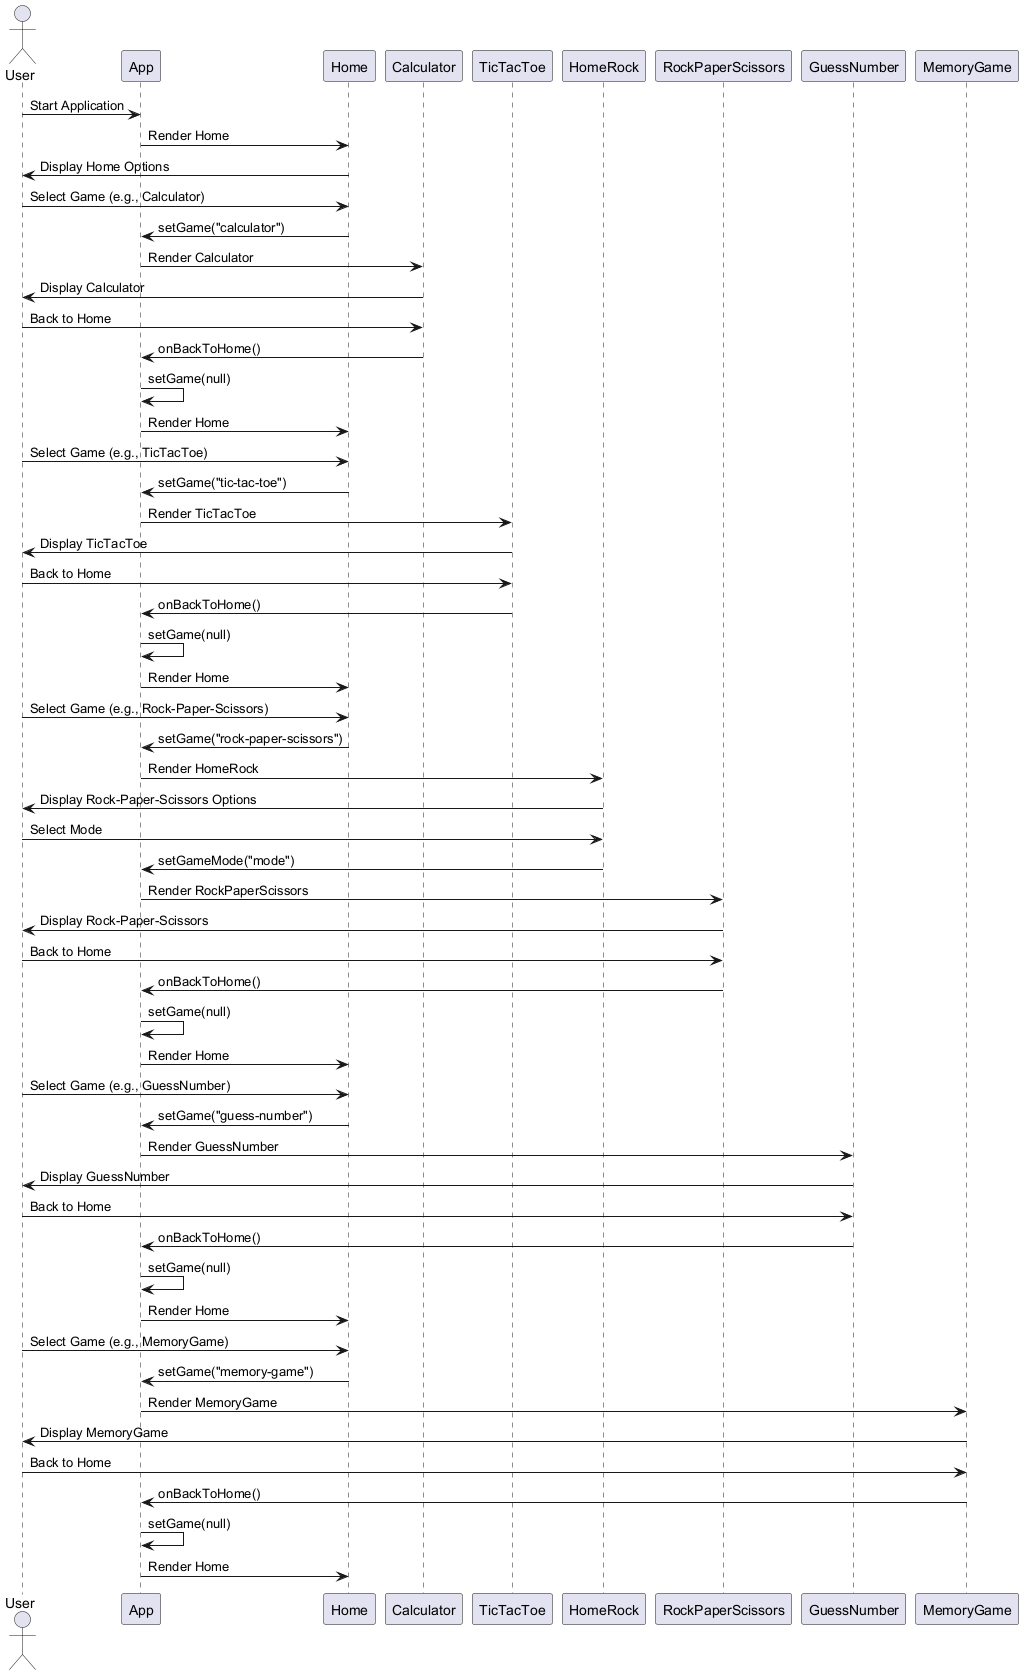

The diagram above was rendered by PlantUML. Its source (embedded in the PNG):
@startuml
actor User
participant App
participant Home
participant Calculator
participant TicTacToe
participant HomeRock
participant RockPaperScissors
participant GuessNumber
participant MemoryGame

User -> App: Start Application
App -> Home: Render Home
Home -> User: Display Home Options

User -> Home: Select Game (e.g., Calculator)
Home -> App: setGame("calculator")
App -> Calculator: Render Calculator
Calculator -> User: Display Calculator

User -> Calculator: Back to Home
Calculator -> App: onBackToHome()
App -> App: setGame(null)
App -> Home: Render Home

User -> Home: Select Game (e.g., TicTacToe)
Home -> App: setGame("tic-tac-toe")
App -> TicTacToe: Render TicTacToe
TicTacToe -> User: Display TicTacToe

User -> TicTacToe: Back to Home
TicTacToe -> App: onBackToHome()
App -> App: setGame(null)
App -> Home: Render Home

User -> Home: Select Game (e.g., Rock-Paper-Scissors)
Home -> App: setGame("rock-paper-scissors")
App -> HomeRock: Render HomeRock
HomeRock -> User: Display Rock-Paper-Scissors Options

User -> HomeRock: Select Mode
HomeRock -> App: setGameMode("mode")
App -> RockPaperScissors: Render RockPaperScissors
RockPaperScissors -> User: Display Rock-Paper-Scissors

User -> RockPaperScissors: Back to Home
RockPaperScissors -> App: onBackToHome()
App -> App: setGame(null)
App -> Home: Render Home

User -> Home: Select Game (e.g., GuessNumber)
Home -> App: setGame("guess-number")
App -> GuessNumber: Render GuessNumber
GuessNumber -> User: Display GuessNumber

User -> GuessNumber: Back to Home
GuessNumber -> App: onBackToHome()
App -> App: setGame(null)
App -> Home: Render Home

User -> Home: Select Game (e.g., MemoryGame)
Home -> App: setGame("memory-game")
App -> MemoryGame: Render MemoryGame
MemoryGame -> User: Display MemoryGame

User -> MemoryGame: Back to Home
MemoryGame -> App: onBackToHome()
App -> App: setGame(null)
App -> Home: Render Home

@enduml